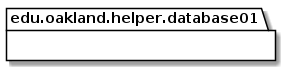

The diagram above was rendered by PlantUML. Its source (embedded in the PNG):
@startuml Database01HelperPackage_DirectDependencies

package edu.oakland.helper.database01 {
    
}


package edu.oakland.helper.database01 {
    
}


@enduml